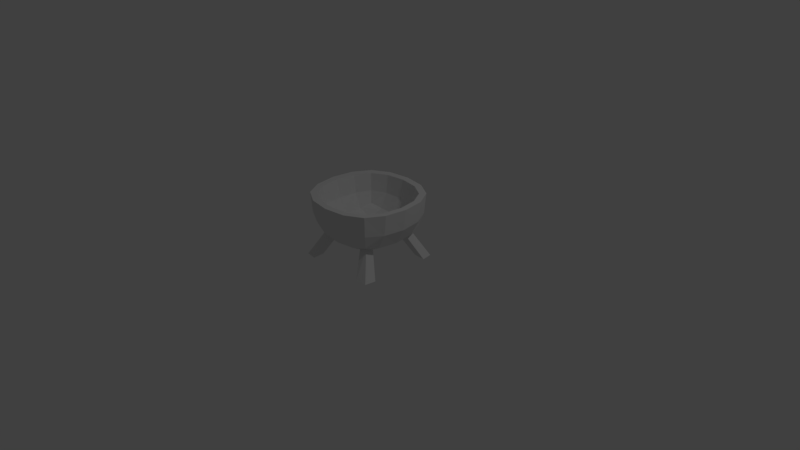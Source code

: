 # Source: bowl.blend  (saved by Blender 2.78.0; exported with 4.5.12 LTS)
import bpy
from mathutils import Matrix  # noqa: F401  (used for matrix-valued properties, if any)

bpy.ops.wm.read_factory_settings(use_empty=True)
scene = bpy.context.scene
scene.name = 'Scene'

# ---- collections
col_collection_1 = bpy.data.collections.new('Collection 1'); scene.collection.children.link(col_collection_1)

# ---- materials (node trees are filled in below, after node groups)
mat_material = bpy.data.materials.new('Material')
mat_material.alpha_threshold = 0.0
mat_material.use_transparent_shadow = False
mat_material.roughness = 0.5
mat_material.line_color = (0.0, 0.0, 0.0, 1.0)

# ---- material node trees

# ---- world
world_world = bpy.data.worlds.new('World'); scene.world = world_world
world_world.color = (0.05088, 0.05088, 0.05088)
world_world.use_sun_shadow = False
world_world.sun_shadow_jitter_overblur = 0.0
world_world.cycles.sampling_method = 'MANUAL'

# ---- cameras
cam_camera = bpy.data.cameras.new('Camera')
cam_camera.clip_end = 100.0
cam_camera.lens = 35.0
cam_camera.sensor_width = 32.0
cam_camera.sensor_height = 18.0
cam_camera.ortho_scale = 7.314
cam_camera.dof.focus_distance = 0.0
cam_camera.dof.aperture_fstop = 128.0

# ---- lights
light_lamp = bpy.data.lights.new('Lamp', 'POINT')
light_lamp.transmission_factor = 0.0
light_lamp.cutoff_distance = 30.0
light_lamp.energy = 100.0
light_lamp.shadow_buffer_clip_start = 1.001
light_lamp.shadow_soft_size = 0.1
light_lamp.shadow_maximum_resolution = 0.006
light_lamp.use_absolute_resolution = True

# ---- meshes
me_cube = bpy.data.meshes.new('Cube')
me_cube.from_pydata([(0.4479, 0.4479, 0.4143), (0.4479, -0.4479, 0.4143), (-0.4479, -0.4479, 0.4143), (-0.4479, 0.4479, 0.4143), (0.4306, -0.2359, 0.4281), (0.5605, -1.217e-07, 0.6082), (0.5605, 0.2505, 0.8587), (2.285e-08, 7.243e-08, 0.2612), (0.5114, -7.234e-08, 0.3508), (1.351e-07, 0.5114, 0.3508), (0.5114, 0.5114, 0.8622), (-1.016e-07, -0.5114, 0.3508), (0.5114, -0.5114, 0.8622), (-0.5114, 1.725e-07, 0.3508), (-0.5114, -0.5114, 0.8622), (-0.5114, 0.5114, 0.8622), (0.5605, -0.2505, 0.8587), (0.5975, -1.778e-07, 0.8587), (-1.433e-07, -0.5605, 0.6082), (0.2505, -0.5605, 0.8587), (1.615e-07, 0.6843, 0.8622), (-0.6843, 1.604e-07, 0.8622), (-2.148e-07, -0.6843, 0.8622), (0.6843, -2.095e-07, 0.8622), (-0.2505, -0.5605, 0.8587), (2.89e-08, 7.703e-08, 0.1778), (0.4931, -0.2702, 0.3691), (-0.2702, 0.4931, 0.3691), (-1.9e-07, -0.5975, 0.8587), (-0.2702, -0.4931, 0.3691), (-0.5605, 1.654e-07, 0.6082), (-0.4931, 0.2702, 0.3691), (-0.5605, -0.2505, 0.8587), (-0.5975, 1.452e-07, 0.8587), (-0.5605, 0.2505, 0.8587), (1.386e-07, 0.5975, 0.8587), (1.343e-07, 0.5605, 0.6082), (-0.4465, 0.4465, 0.8587), (0.4931, 0.2702, 0.3691), (0.2702, 0.4931, 0.3691), (0.4931, 0.4931, 0.592), (0.2702, -0.4931, 0.3691), (0.4931, -0.4931, 0.592), (-0.4931, -0.2702, 0.3691), (-0.4931, -0.4931, 0.592), (-0.4931, 0.4931, 0.592), (-0.4465, -0.4465, 0.8587), (-0.4465, 1.558e-07, 0.4122), (0.2505, 0.5605, 0.8587), (-0.2505, 0.5605, 0.8587), (-0.2869, 0.6419, 0.8622), (0.2869, 0.6419, 0.8622), (0.4465, -0.4465, 0.8587), (1.566e-07, 0.6419, 0.5753), (-0.6419, 0.2869, 0.8622), (-0.6419, -0.2869, 0.8622), (-0.6419, 1.835e-07, 0.5753), (-9.11e-08, -0.4465, 0.4122), (-0.2869, -0.6419, 0.8622), (0.2869, -0.6419, 0.8622), (-1.613e-07, -0.6419, 0.5753), (-0.4306, 0.4306, 0.6228), (0.6419, -0.2869, 0.8622), (0.6419, 0.2869, 0.8622), (0.6419, -1.453e-07, 0.5753), (-0.4306, -0.4306, 0.6228), (-0.4306, -0.2359, 0.4281), (0.4465, 0.4465, 0.8587), (0.4306, -0.4306, 0.6228), (0.2359, -0.4306, 0.4281), (-0.2869, 1.349e-07, 0.2203), (0.2869, 2.723e-09, 0.2203), (9.264e-08, 0.2869, 0.2203), (-3.709e-08, -0.2869, 0.2203), (0.2809, -0.2809, 0.2565), (0.2809, 0.2809, 0.2565), (-0.2809, 0.2809, 0.2565), (1.155e-07, 0.4465, 0.4122), (0.4465, -5.799e-08, 0.4122), (0.4306, 0.4306, 0.6228), (-0.3911, 0.3911, 0.4676), (0.6057, 0.2809, 0.5813), (0.6057, -0.2809, 0.5813), (0.2359, 0.4306, 0.4281), (0.2809, -0.6057, 0.5813), (-0.2809, -0.6057, 0.5813), (0.4306, 0.2359, 0.4281), (-0.6057, -0.2809, 0.5813), (-0.6057, 0.2809, 0.5813), (0.2809, 0.6057, 0.5813), (-0.3911, -0.3911, 0.4676), (0.3911, -0.3911, 0.4676), (-0.2809, 0.6057, 0.5813), (0.3911, 0.3911, 0.4676), (-0.4306, 0.2359, 0.4281), (-0.2359, -0.4306, 0.4281), (-0.2359, 0.4306, 0.4281), (-0.2809, -0.2809, 0.2565), (-0.2505, 1.23e-07, 0.2982), (0.2505, 7.55e-09, 0.2982), (7.851e-08, 0.2505, 0.2982), (-3.477e-08, -0.2505, 0.2982), (0.2453, -0.2453, 0.3298), (0.2453, 0.2453, 0.3298), (-0.2453, 0.2453, 0.3298), (0.5289, 0.2453, 0.6135), (0.5289, -0.2453, 0.6135), (0.2453, -0.5289, 0.6135), (-0.2453, -0.5289, 0.6135), (-0.5289, -0.2453, 0.6135), (-0.5289, 0.2453, 0.6135), (0.2453, 0.5289, 0.6135), (-0.2453, 0.5289, 0.6135), (-0.2453, -0.2453, 0.3298), (0.4705, -0.359, 0.3917), (-0.359, 0.4705, 0.3917), (-0.359, -0.4705, 0.3917), (-0.4705, 0.359, 0.3917), (0.4705, 0.359, 0.3917), (0.359, 0.4705, 0.3917), (0.359, -0.4705, 0.3917), (-0.4705, -0.359, 0.3917), (0.387, -0.2755, 0.3128), (0.2755, -0.387, 0.3128), (0.387, 0.2755, 0.3128), (0.2755, 0.387, 0.3128), (-0.387, 0.2755, 0.3128), (-0.2755, 0.387, 0.3128), (-0.387, -0.2755, 0.3128), (-0.2755, -0.387, 0.3128), (-0.373, 0.373, 0.3522), (0.373, 0.373, 0.3522), (0.373, -0.373, 0.3522), (-0.373, -0.373, 0.3522), (0.5757, -0.4099, -0.00486), (0.4179, -0.4179, -0.00486), (0.4099, -0.5757, -0.00486), (0.5757, 0.4099, -0.00486), (0.4179, 0.4179, -0.00486), (-0.4099, -0.5757, -0.00486), (-0.4179, -0.4179, -0.00486), (0.4099, 0.5757, -0.00486), (-0.4179, 0.4179, -0.00486), (-0.5757, 0.4099, -0.00486), (-0.4099, 0.5757, -0.00486), (-0.5757, -0.4099, -0.00486), (-0.5549, 0.5549, -0.00486), (0.5549, 0.5549, -0.00486), (0.5549, -0.5549, -0.00486), (-0.5549, -0.5549, -0.00486)], [], [(133, 116, 2, 121), (49, 37, 61, 112), (7, 98, 113, 101), (35, 49, 112, 36), (99, 7, 101, 102), (92, 27, 115, 3, 45), (109, 30, 33, 32), (112, 61, 80, 96), (89, 39, 9, 53), (88, 54, 15, 45), (87, 55, 21, 56), (66, 47, 30, 109), (85, 58, 14, 44), (84, 59, 22, 60), (47, 94, 110, 30), (82, 62, 12, 42), (81, 63, 23, 64), (79, 111, 83, 93), (94, 80, 61, 110), (68, 107, 19, 52), (95, 90, 65, 108), (76, 70, 13, 31, 126), (75, 71, 25, 72), (74, 123, 41, 11, 73), (71, 74, 73, 25), (8, 26, 122, 74, 71), (132, 120, 41, 123), (39, 125, 75, 72, 9), (76, 126, 143, 142), (38, 8, 71, 75, 124), (130, 126, 31, 117), (9, 72, 76, 127, 27), (72, 25, 70, 76), (91, 69, 107, 68), (106, 68, 52, 16), (102, 101, 57, 69), (67, 48, 111, 79), (4, 102, 69, 91), (104, 94, 47, 98), (98, 47, 66, 113), (48, 35, 36, 111), (5, 106, 16, 17), (96, 80, 94, 104), (108, 65, 46, 24), (83, 77, 100, 103), (38, 81, 64, 8), (0, 40, 81, 38, 118), (40, 10, 63, 81), (26, 82, 42, 1, 114), (8, 64, 82, 26), (64, 23, 62, 82), (100, 104, 98, 7), (78, 4, 106, 5), (101, 113, 95, 57), (41, 84, 60, 11), (1, 42, 84, 41, 120), (42, 12, 59, 84), (29, 85, 44, 2, 116), (11, 60, 85, 29), (60, 22, 58, 85), (86, 103, 99, 78), (79, 105, 6, 67), (36, 112, 96, 77), (43, 87, 56, 13), (2, 44, 87, 43, 121), (44, 14, 55, 87), (31, 88, 45, 3, 117), (13, 56, 88, 31), (56, 21, 54, 88), (51, 89, 53, 20), (10, 40, 89, 51), (40, 0, 119, 39, 89), (103, 100, 7, 99), (93, 83, 103, 86), (107, 18, 28, 19), (78, 99, 102, 4), (105, 5, 17, 6), (111, 36, 77, 83), (50, 92, 45, 15), (20, 53, 92, 50), (53, 9, 27, 92), (110, 61, 37, 34), (113, 66, 90, 95), (57, 95, 108, 18), (93, 86, 105, 79), (86, 78, 5, 105), (90, 66, 109, 65), (4, 91, 68, 106), (77, 96, 104, 100), (30, 110, 34, 33), (65, 109, 32, 46), (69, 57, 18, 107), (18, 108, 24, 28), (70, 97, 128, 43, 13), (25, 73, 97, 70), (73, 11, 29, 129, 97), (50, 49, 35, 20), (20, 35, 48, 51), (51, 48, 67, 10), (10, 67, 6, 63), (63, 6, 17, 23), (23, 17, 16, 62), (62, 16, 52, 12), (12, 52, 19, 59), (59, 19, 28, 22), (22, 28, 24, 58), (58, 24, 46, 14), (14, 46, 32, 55), (55, 32, 33, 21), (21, 33, 34, 54), (54, 34, 37, 15), (15, 37, 49, 50), (115, 130, 117, 3), (27, 127, 130, 115), (129, 133, 149, 139), (119, 131, 125, 39), (0, 118, 131, 119), (118, 38, 124, 131), (97, 129, 139, 140), (26, 114, 132, 122), (114, 1, 120, 132), (128, 133, 121, 43), (132, 123, 136, 148), (129, 29, 116, 133), (147, 137, 138, 141), (144, 142, 143, 146), (134, 148, 136, 135), (140, 139, 149, 145), (130, 127, 144, 146), (123, 74, 135, 136), (131, 124, 137, 147), (75, 125, 141, 138), (74, 122, 134, 135), (122, 132, 148, 134), (128, 97, 140, 145), (125, 131, 147, 141), (124, 75, 138, 137), (133, 128, 145, 149), (127, 76, 142, 144), (126, 130, 146, 143)])
me_cube.materials.append(mat_material)
me_cube.use_remesh_preserve_volume = False
me_cube.use_remesh_preserve_attributes = False
me_cube.use_mirror_vertex_groups = False
me_cube.update()

# ---- objects
ob_cube = bpy.data.objects.new('Cube', me_cube)
ob_lamp = bpy.data.objects.new('Lamp', light_lamp)
ob_camera = bpy.data.objects.new('Camera', cam_camera)

# ---- transforms, parenting, visibility, modifiers, constraints
ob_cube.location = (0.0, 0.0, 0.0)
ob_cube.lock_rotations_4d = False
ob_cube.empty_display_type = 'ARROWS'
ob_cube.lineart.crease_threshold = 0.0
ob_lamp.location = (4.076, 1.005, 5.904)
ob_lamp.rotation_euler = (0.6503, 0.05522, 1.866)
ob_lamp.lock_rotations_4d = False
ob_lamp.empty_display_type = 'ARROWS'
ob_lamp.color = (0.0, 0.0, 0.0, 0.0)
ob_lamp.lineart.crease_threshold = 0.0
ob_camera.location = (7.481, -6.508, 5.344)
ob_camera.rotation_euler = (1.109, 0.0, 0.8149)
ob_camera.lock_rotations_4d = False
ob_camera.empty_display_type = 'ARROWS'
ob_camera.color = (0.0, 0.0, 0.0, 0.0)
ob_camera.display_type = 'WIRE'
ob_camera.lineart.crease_threshold = 0.0

# ---- collection membership
col_collection_1.objects.link(ob_cube)
col_collection_1.objects.link(ob_lamp)
col_collection_1.objects.link(ob_camera)

# ---- scene / render settings (as saved in the file)
scene.camera = ob_camera
scene.frame_start = 1; scene.frame_end = 250; scene.frame_set(1)
scene.render.engine = 'BLENDER_EEVEE_NEXT'
scene.render.resolution_percentage = 50
scene.render.dither_intensity = 0.0
scene.cycles.use_denoising = False
scene.cycles.samples = 128
scene.cycles.sampling_pattern = 'TABULATED_SOBOL'
scene.cycles.light_sampling_threshold = 0.0
scene.cycles.use_adaptive_sampling = False
scene.cycles.use_light_tree = False
scene.cycles.blur_glossy = 0.0
scene.cycles.sample_clamp_indirect = 0.0
scene.view_settings.view_transform = 'Standard'
bpy.context.view_layer.update()
